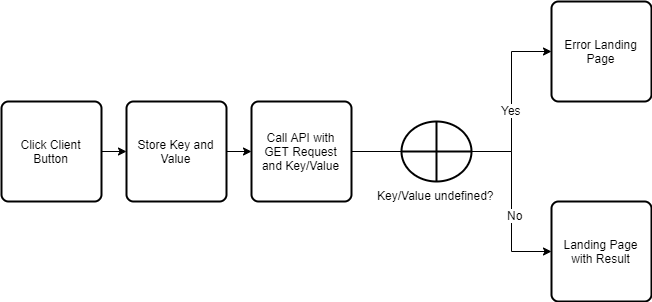

The diagram above was exported from draw.io. Its source (the exported page's mxGraphModel, read from the mxfile embedded in the PNG):
<mxGraphModel dx="1408" dy="633" grid="1" gridSize="10" guides="1" tooltips="1" connect="1" arrows="1" fold="1" page="1" pageScale="1" pageWidth="827" pageHeight="1169" math="0" shadow="0">
  <root>
    <mxCell id="0" />
    <mxCell id="1" parent="0" />
    <mxCell id="p-eDdfzpX0Oq2btpYl0J-3" value="" style="edgeStyle=orthogonalEdgeStyle;rounded=0;orthogonalLoop=1;jettySize=auto;html=1;" edge="1" parent="1" source="p-eDdfzpX0Oq2btpYl0J-1" target="p-eDdfzpX0Oq2btpYl0J-2">
      <mxGeometry relative="1" as="geometry" />
    </mxCell>
    <mxCell id="p-eDdfzpX0Oq2btpYl0J-1" value="Click Client Button" style="rounded=1;whiteSpace=wrap;html=1;absoluteArcSize=1;arcSize=14;strokeWidth=2;" vertex="1" parent="1">
      <mxGeometry x="100" y="190" width="100" height="100" as="geometry" />
    </mxCell>
    <mxCell id="p-eDdfzpX0Oq2btpYl0J-5" value="" style="edgeStyle=orthogonalEdgeStyle;rounded=0;orthogonalLoop=1;jettySize=auto;html=1;" edge="1" parent="1" source="p-eDdfzpX0Oq2btpYl0J-2" target="p-eDdfzpX0Oq2btpYl0J-4">
      <mxGeometry relative="1" as="geometry" />
    </mxCell>
    <mxCell id="p-eDdfzpX0Oq2btpYl0J-2" value="Store Key and Value" style="rounded=1;whiteSpace=wrap;html=1;absoluteArcSize=1;arcSize=14;strokeWidth=2;" vertex="1" parent="1">
      <mxGeometry x="225" y="190" width="100" height="100" as="geometry" />
    </mxCell>
    <mxCell id="p-eDdfzpX0Oq2btpYl0J-4" value="Call API with GET Request and Key/Value" style="rounded=1;whiteSpace=wrap;html=1;absoluteArcSize=1;arcSize=14;strokeWidth=2;" vertex="1" parent="1">
      <mxGeometry x="350" y="190" width="100" height="100" as="geometry" />
    </mxCell>
    <mxCell id="p-eDdfzpX0Oq2btpYl0J-8" value="Landing Page with Result" style="rounded=1;whiteSpace=wrap;html=1;absoluteArcSize=1;arcSize=14;strokeWidth=2;" vertex="1" parent="1">
      <mxGeometry x="650" y="290" width="100" height="100" as="geometry" />
    </mxCell>
    <mxCell id="p-eDdfzpX0Oq2btpYl0J-6" value="Error Landing Page" style="rounded=1;whiteSpace=wrap;html=1;absoluteArcSize=1;arcSize=14;strokeWidth=2;" vertex="1" parent="1">
      <mxGeometry x="650" y="90" width="100" height="100" as="geometry" />
    </mxCell>
    <mxCell id="p-eDdfzpX0Oq2btpYl0J-12" style="edgeStyle=orthogonalEdgeStyle;rounded=0;orthogonalLoop=1;jettySize=auto;html=1;entryX=0;entryY=0.5;entryDx=0;entryDy=0;" edge="1" parent="1" source="p-eDdfzpX0Oq2btpYl0J-10" target="p-eDdfzpX0Oq2btpYl0J-6">
      <mxGeometry relative="1" as="geometry" />
    </mxCell>
    <mxCell id="p-eDdfzpX0Oq2btpYl0J-14" value="Yes" style="text;html=1;resizable=0;points=[];align=center;verticalAlign=middle;labelBackgroundColor=#ffffff;" vertex="1" connectable="0" parent="p-eDdfzpX0Oq2btpYl0J-12">
      <mxGeometry x="-0.0909" y="1" relative="1" as="geometry">
        <mxPoint as="offset" />
      </mxGeometry>
    </mxCell>
    <mxCell id="p-eDdfzpX0Oq2btpYl0J-13" style="edgeStyle=orthogonalEdgeStyle;rounded=0;orthogonalLoop=1;jettySize=auto;html=1;entryX=0;entryY=0.5;entryDx=0;entryDy=0;" edge="1" parent="1" source="p-eDdfzpX0Oq2btpYl0J-10" target="p-eDdfzpX0Oq2btpYl0J-8">
      <mxGeometry relative="1" as="geometry" />
    </mxCell>
    <mxCell id="p-eDdfzpX0Oq2btpYl0J-15" value="No" style="text;html=1;resizable=0;points=[];align=center;verticalAlign=middle;labelBackgroundColor=#ffffff;" vertex="1" connectable="0" parent="p-eDdfzpX0Oq2btpYl0J-13">
      <mxGeometry x="0.1455" y="3" relative="1" as="geometry">
        <mxPoint as="offset" />
      </mxGeometry>
    </mxCell>
    <mxCell id="p-eDdfzpX0Oq2btpYl0J-16" style="edgeStyle=orthogonalEdgeStyle;rounded=0;orthogonalLoop=1;jettySize=auto;html=1;endArrow=none;endFill=0;" edge="1" parent="1" source="p-eDdfzpX0Oq2btpYl0J-10" target="p-eDdfzpX0Oq2btpYl0J-4">
      <mxGeometry relative="1" as="geometry" />
    </mxCell>
    <mxCell id="p-eDdfzpX0Oq2btpYl0J-10" value="Key/Value undefined?" style="verticalLabelPosition=bottom;verticalAlign=top;html=1;strokeWidth=2;shape=mxgraph.flowchart.summing_function;" vertex="1" parent="1">
      <mxGeometry x="500" y="210" width="70" height="60" as="geometry" />
    </mxCell>
  </root>
</mxGraphModel>